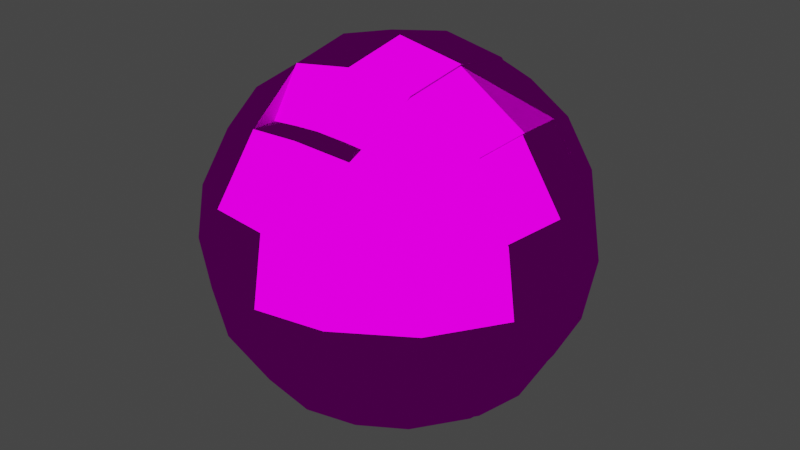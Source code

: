# Source: GolemFriendBall.blend  (saved by Blender 2.92.15; exported with 4.5.12 LTS)
import bpy
from mathutils import Matrix  # noqa: F401  (used for matrix-valued properties, if any)

bpy.ops.wm.read_factory_settings(use_empty=True)
scene = bpy.context.scene
scene.name = 'Scene'

# ---- collections
col_collection = bpy.data.collections.new('Collection'); scene.collection.children.link(col_collection)

# ---- images (referenced by path relative to the original .blend; pixels are not part of the script)
import os
ASSET_DIR = os.environ.get("B2B_ASSET_DIR", "")  # directory of the original .blend (textures are referenced by path, not embedded)
HERE = os.path.dirname(os.path.abspath(__file__))  # packed textures are extracted next to this script under _unpacked/

def load_image(name, relpath, width, height, colorspace="sRGB"):
    """Load a texture the original file referenced (path relative to the .blend, or extracted next to this script)."""
    p = next((c for c in (os.path.join(HERE, relpath), os.path.join(ASSET_DIR, relpath)) if relpath and os.path.exists(c)), "")
    if p:
        img = bpy.data.images.load(p, check_existing=True)
        img.name = name
    else:  # same state as the original file: an image datablock whose file is absent (Cycles renders it pink)
        img = bpy.data.images.new(name, width, height)
        img.source = "FILE"
        img.filepath = "//" + (relpath or name)
    img.colorspace_settings.name = colorspace
    return img
img_robot = load_image('Robot', 'Robot.png', 1024, 1024, 'sRGB')
img_robot_nex_texture = load_image('Robot_nex_texture', 'Robot_nex_texture.png', 1024, 1024, 'sRGB')

# ---- materials (node trees are filled in below, after node groups)
mat_material_001 = bpy.data.materials.new('Material.001')

# ---- material node trees
mat_material_001.use_nodes = True; mat_material_001.node_tree.nodes.clear()
_N = mat_material_001.node_tree.nodes; _L = mat_material_001.node_tree.links
n0 = _N.new('ShaderNodeOutputMaterial'); n0.name = 'Material Output'; n0.location = (300, 300)
n1 = _N.new('ShaderNodeBsdfToon'); n1.name = 'Toon BSDF'; n1.location = (10, 300)
n2 = _N.new('ShaderNodeValue'); n2.name = 'Value'; n2.location = (-908, 125)
n2.outputs[0].default_value = 68.9
n3 = _N.new('ShaderNodeMath'); n3.name = 'Math'; n3.location = (-681, 211)
n3.operation = 'DIVIDE'
n3.inputs[0].default_value = 1.0
n3.inputs[2].default_value = 0.0
n4 = _N.new('ShaderNodeTexCoord'); n4.name = 'Texture Coordinate'; n4.location = (-896, 405)
n5 = _N.new('ShaderNodeVectorMath'); n5.name = 'Vector Math'; n5.location = (-514, 364)
n5.operation = 'SNAP'
n6 = _N.new('ShaderNodeTexImage'); n6.name = 'Image Texture'; n6.location = (-309, 304)
n6.width = 279
n6.image = img_robot
n7 = _N.new('ShaderNodeTexImage'); n7.name = 'Image Texture.001'; n7.location = (238, 136)
n7.image = img_robot_nex_texture
_L.new(n6.outputs[0], n1.inputs[0])
_L.new(n1.outputs[0], n0.inputs[0])
_L.new(n2.outputs[0], n3.inputs[1])
_L.new(n3.outputs[0], n5.inputs[1])
_L.new(n4.outputs[2], n5.inputs[0])
_L.new(n5.outputs[0], n6.inputs[0])
n0.is_active_output = True

# ---- world
world_world = bpy.data.worlds.new('World'); scene.world = world_world
world_world.use_nodes = True; world_world.node_tree.nodes.clear()
_N = world_world.node_tree.nodes; _L = world_world.node_tree.links
n0 = _N.new('ShaderNodeOutputWorld'); n0.name = 'World Output'; n0.location = (300, 300)
n1 = _N.new('ShaderNodeBackground'); n1.name = 'Background'; n1.location = (10, 300)
n1.inputs[0].default_value = (0.05088, 0.05088, 0.05088, 1.0)
_L.new(n1.outputs[0], n0.inputs[0])
n0.is_active_output = True
world_world.color = (0.05088, 0.05088, 0.05088)
world_world.use_sun_shadow = False
world_world.sun_shadow_jitter_overblur = 0.0

# ---- meshes
me_roundcube = bpy.data.meshes.new('Roundcube')
me_roundcube.from_pydata([(0.5774, 0.5774, -0.5774), (0.2887, 0.677, -0.677), (0.677, 0.677, -0.2887), (0.3385, 0.878, -0.3385), (0.7071, 0.7071, 0.0), (0.3536, 0.9354, 0.0), (0.677, 0.677, 0.2887), (0.3385, 0.878, 0.3385), (0.2887, -0.677, -0.677), (0.3385, -0.878, -0.3385), (0.3536, -0.9354, 0.0), (0.3385, -0.878, 0.3385), (0.5774, -0.5774, -0.5774), (0.677, -0.2887, -0.677), (0.7071, 0.0, -0.7071), (0.677, 0.2887, -0.677), (0.677, -0.677, -0.2887), (0.878, -0.3385, -0.3385), (0.9354, 0.0, -0.3536), (0.878, 0.3385, -0.3385), (0.7071, -0.7071, 0.0), (0.9354, -0.3536, 0.0), (0.5309, 0.0, 0.7071), (0.9354, 0.3536, 0.0), (0.677, -0.677, 0.2887), (0.878, -0.3385, 0.3385), (0.5444, 0.1892, 0.579), (0.878, 0.3385, 0.3385), (0.3385, -0.3385, -0.878), (0.7071, 0.0, -0.5498), (0.677, -0.2887, -0.5197), (0.3385, 0.3385, -0.878), (0.5774, 0.5774, 0.5774), (0.2887, 0.677, 0.677), (0.677, 0.2887, 0.677), (0.3385, 0.3385, 0.878), (0.7071, 0.0, 0.7071), (0.3536, 0.0, 0.9354), (0.677, -0.2887, 0.677), (0.3385, -0.3385, 0.878), (0.5774, -0.5774, 0.5774), (0.2887, -0.677, 0.677), (0.2887, 0.677, 0.5402), (0.3385, 0.3385, 0.8862), (0.3536, 0.0, 0.9436), (0.3385, -0.3385, 0.8862), (0.2887, -0.677, 0.5402), (0.2887, -0.3237, 0.5507), (0.2887, 0.01649, 0.5481), (0.2887, 0.3355, 0.5534), (0.2887, 0.0, 0.677), (0.8603, -0.3385, -0.3385), (0.9178, 0.0, -0.3536), (0.8603, 0.3385, -0.3385), (0.9178, -0.3536, 0.0), (0.9824, 0.0, 0.0), (0.9178, 0.3536, 0.0), (0.8603, -0.3385, 0.3385), (0.9178, 0.0, 0.3536), (0.8603, 0.3385, 0.3385), (0.6594, 0.2887, 0.677), (0.6895, 0.0, 0.7071), (0.6594, -0.2887, 0.677), (0.7592, 0.0, -0.3536), (0.7018, 0.3385, -0.3385), (0.7062, 0.0, 0.0), (0.6818, 0.2432, 0.104), (0.6601, 0.0, 0.2494), (0.6087, 0.2091, 0.4528), (0.7018, -0.3385, -0.3385), (0.6818, -0.2432, 0.104), (0.6087, -0.2091, 0.4528), (0.5444, -0.1892, 0.579), (0.6446, -0.3385, -0.3385), (0.7021, 0.0, -0.3536), (0.6446, 0.3385, -0.3385), (0.7021, -0.3536, 0.0), (0.7021, 0.3536, 0.0), (0.6446, -0.3385, 0.3385), (0.6446, 0.3385, 0.3385), (0.4437, 0.2887, 0.677), (0.4738, 0.0, 0.7071), (0.4437, -0.2887, 0.677), (0.7021, 0.0, -0.02229), (0.7021, 0.0, 0.3181), (0.6022, 0.0, 0.4596), (0.6602, 0.2372, 0.239), (0.5008, 0.2887, 0.677), (0.5704, 0.0, 0.601), (0.6602, -0.2372, 0.239), (0.5008, -0.2887, 0.677), (0.6416, 0.0, 0.3536), (0.641, 0.3385, 0.3385), (0.6878, 0.0, 0.1041), (0.6984, 0.3536, 0.0), (0.6984, -0.3536, 0.0), (0.641, -0.3385, 0.3385), (0.2155, 0.0, 0.4596), (0.1837, 0.0, 0.601), (0.3011, 0.0, 0.1041), (0.2733, 0.0, 0.2494), (0.222, 0.2091, 0.4528), (0.1576, 0.1892, 0.579), (0.222, -0.2091, 0.4528), (0.1576, -0.1892, 0.579), (0.2735, 0.2372, 0.239), (0.2951, 0.2432, 0.104), (0.2951, -0.2432, 0.104), (0.2735, -0.2372, 0.239), (0.7278, -0.2887, -0.6364), (0.7579, 0.0, -0.6665), (0.7278, 0.2887, -0.6364), (0.3893, -0.3385, -0.8373), (0.05083, -0.3536, -0.8948), (0.4044, 0.0, -0.8948), (0.05083, 0.0, -0.9594), (0.3893, 0.3385, -0.8373), (0.05083, 0.3536, -0.8948), (0.6388, 0.0, -0.586), (0.623, 0.1639, -0.5981), (0.3893, -0.3385, -0.7297), (0.1882, 0.2078, -0.769), (0.1883, 0.0, -0.7799), (0.623, -0.1639, -0.5981), (0.1882, -0.2078, -0.769), (0.3893, 0.3385, -0.7297), (0.677, 0.2887, -0.5197), (0.3385, -0.3385, -0.7207), (0.3385, 0.3385, -0.7207), (0.3385, -0.03036, -0.7207), (0.7579, 0.0, -0.5113), (0.7278, 0.2887, -0.5288), (0.05083, 0.3536, -0.7872), (0.05083, 0.0, -0.8042), (0.7278, -0.2887, -0.5288), (0.05083, -0.3536, -0.7872), (0.3803, -0.1994, -0.7394), (0.3803, 0.1994, -0.7394), (0.3803, -0.1994, -0.4227), (0.4044, 0.0, -0.723), (0.1883, 0.0, -0.4631), (0.6388, 0.0, -0.2693), (0.3803, 0.1994, -0.4227), (0.623, 0.1639, -0.2813), (0.1882, 0.2078, -0.4523), (0.623, -0.1639, -0.2813), (0.1882, -0.2078, -0.4523), (0.143, 0.001297, 0.5633), (0.1547, -0.1321, 0.5631), (0.1292, 0.1455, 0.5671), (0.1572, 0.003286, 0.3024), (0.1688, -0.1301, 0.3022), (0.1434, 0.1475, 0.3062), (-0.5774, 0.5774, -0.5774), (-0.2887, 0.677, -0.677), (0.0, 0.7071, -0.7071), (-0.677, 0.677, -0.2887), (-0.3385, 0.878, -0.3385), (0.0, 0.9354, -0.3536), (-0.7071, 0.7071, 0.0), (-0.3536, 0.9354, 0.0), (0.0, 1.0, 0.0), (-0.677, 0.677, 0.2887), (-0.3385, 0.878, 0.3385), (0.0, 0.9354, 0.3536), (0.0, -0.7071, -0.7071), (-0.2887, -0.677, -0.677), (0.0, -0.9354, -0.3536), (-0.3385, -0.878, -0.3385), (0.0, -1.0, 0.0), (-0.3536, -0.9354, 0.0), (0.0, -0.9354, 0.3536), (-0.3385, -0.878, 0.3385), (-0.5774, -0.5774, -0.5774), (-0.677, -0.2887, -0.677), (-0.7071, 0.0, -0.7071), (-0.677, 0.2887, -0.677), (-0.677, -0.677, -0.2887), (-0.878, -0.3385, -0.3385), (-0.9354, 0.0, -0.3536), (-0.878, 0.3385, -0.3385), (-0.7071, -0.7071, 0.0), (-0.9354, -0.3536, 0.0), (-0.5309, 0.0, 0.7071), (-0.9354, 0.3536, 0.0), (-0.677, -0.677, 0.2887), (-0.878, -0.3385, 0.3385), (-0.5444, 0.1892, 0.579), (-0.878, 0.3385, 0.3385), (-0.3385, -0.3385, -0.878), (0.0, -0.3536, -0.9354), (-0.7071, 0.0, -0.5498), (-0.677, -0.2887, -0.5197), (-0.3385, 0.3385, -0.878), (0.0, 0.3536, -0.9354), (-0.5774, 0.5774, 0.5774), (-0.2887, 0.677, 0.677), (0.0, 0.7071, 0.7071), (-0.677, 0.2887, 0.677), (-0.3385, 0.3385, 0.878), (-0.7071, 0.0, 0.7071), (-0.3536, 0.0, 0.9354), (-0.677, -0.2887, 0.677), (-0.3385, -0.3385, 0.878), (-0.5774, -0.5774, 0.5774), (-0.2887, -0.677, 0.677), (0.0, -0.7071, 0.7071), (-0.2887, 0.677, 0.5402), (0.0, 0.7071, 0.5505), (-0.3385, 0.3385, 0.8862), (0.0, 0.3536, 0.9436), (-0.3536, 0.0, 0.9436), (0.0, 0.0, 1.008), (-0.3385, -0.3385, 0.8862), (0.0, -0.3536, 0.9436), (-0.2887, -0.677, 0.5402), (0.0, -0.7071, 0.5505), (-0.2887, -0.3237, 0.5507), (0.0, -0.3538, 0.5808), (-0.2887, 0.01649, 0.5481), (-0.2887, 0.3355, 0.5534), (0.0, 0.3054, 0.5835), (-0.2887, 0.0, 0.677), (0.0, 0.0, 0.7071), (-0.8603, -0.3385, -0.3385), (-0.9178, 0.0, -0.3536), (-0.8603, 0.3385, -0.3385), (-0.9178, -0.3536, 0.0), (-0.9824, 0.0, 0.0), (-0.9178, 0.3536, 0.0), (-0.8603, -0.3385, 0.3385), (-0.9178, 0.0, 0.3536), (-0.8603, 0.3385, 0.3385), (-0.6594, 0.2887, 0.677), (-0.6895, 0.0, 0.7071), (-0.6594, -0.2887, 0.677), (-0.7592, 0.0, -0.3536), (-0.7018, 0.3385, -0.3385), (-0.7062, 0.0, 0.0), (-0.6818, 0.2432, 0.104), (-0.6601, 0.0, 0.2494), (-0.6087, 0.2091, 0.4528), (-0.7018, -0.3385, -0.3385), (-0.6818, -0.2432, 0.104), (-0.6087, -0.2091, 0.4528), (-0.5444, -0.1892, 0.579), (-0.6446, -0.3385, -0.3385), (-0.7021, 0.0, -0.3536), (-0.6446, 0.3385, -0.3385), (-0.7021, -0.3536, 0.0), (-0.7021, 0.3536, 0.0), (-0.6446, -0.3385, 0.3385), (-0.6446, 0.3385, 0.3385), (-0.4437, 0.2887, 0.677), (-0.4738, 0.0, 0.7071), (-0.4437, -0.2887, 0.677), (-0.7021, 0.0, -0.02229), (-0.7021, 0.0, 0.3181), (-0.6022, 0.0, 0.4596), (-0.6602, 0.2372, 0.239), (-0.5008, 0.2887, 0.677), (-0.5704, 0.0, 0.601), (-0.6602, -0.2372, 0.239), (-0.5008, -0.2887, 0.677), (-0.6416, 0.0, 0.3536), (-0.641, 0.3385, 0.3385), (-0.6878, 0.0, 0.1041), (-0.6984, 0.3536, 0.0), (-0.6984, -0.3536, 0.0), (-0.641, -0.3385, 0.3385), (-0.2155, 0.0, 0.4596), (-0.1837, 0.0, 0.601), (-0.3011, 0.0, 0.1041), (-0.2733, 0.0, 0.2494), (-0.222, 0.2091, 0.4528), (-0.1576, 0.1892, 0.579), (-0.222, -0.2091, 0.4528), (-0.1576, -0.1892, 0.579), (-0.2735, 0.2372, 0.239), (-0.2951, 0.2432, 0.104), (-0.2951, -0.2432, 0.104), (-0.2735, -0.2372, 0.239), (-0.7278, -0.2887, -0.6364), (-0.7579, 0.0, -0.6665), (-0.7278, 0.2887, -0.6364), (-0.3893, -0.3385, -0.8373), (-0.05083, -0.3536, -0.8948), (-0.4044, 0.0, -0.8948), (-0.05083, 0.0, -0.9594), (-0.3893, 0.3385, -0.8373), (-0.05083, 0.3536, -0.8948), (-0.6388, 0.0, -0.586), (-0.623, 0.1639, -0.5981), (-0.3893, -0.3385, -0.7297), (-0.1882, 0.2078, -0.769), (-0.1883, 0.0, -0.7799), (-0.623, -0.1639, -0.5981), (-0.1882, -0.2078, -0.769), (-0.3893, 0.3385, -0.7297), (-0.677, 0.2887, -0.5197), (-0.3385, -0.3385, -0.7207), (0.0, -0.3536, -0.7781), (-0.3385, 0.3385, -0.7207), (0.0, 0.3536, -0.7781), (-0.3385, -0.03036, -0.7207), (0.0, -0.03417, -0.7781), (-0.7579, 0.0, -0.5113), (-0.7278, 0.2887, -0.5288), (-0.05083, 0.3536, -0.7872), (-0.05083, 0.0, -0.8042), (-0.7278, -0.2887, -0.5288), (-0.05083, -0.3536, -0.7872), (-0.3803, -0.1994, -0.7394), (-0.3803, 0.1994, -0.7394), (-0.3803, -0.1994, -0.4227), (-0.4044, 0.0, -0.723), (-0.1883, 0.0, -0.4631), (-0.6388, 0.0, -0.2693), (-0.3803, 0.1994, -0.4227), (-0.623, 0.1639, -0.2813), (-0.1882, 0.2078, -0.4523), (-0.623, -0.1639, -0.2813), (-0.1882, -0.2078, -0.4523), (0.0, -0.1536, 0.5793), (0.0, 0.1558, 0.581), (-0.143, 0.001297, 0.5633), (-0.1547, -0.1321, 0.5631), (-0.1292, 0.1455, 0.5671), (-0.1572, 0.003286, 0.3024), (0.0, -0.01163, 0.6645), (0.0, -0.1516, 0.3184), (0.0, 0.1578, 0.3201), (-0.1688, -0.1301, 0.3022), (-0.1434, 0.1475, 0.3062)], [], [(0, 1, 3, 2), (1, 155, 158, 3), (2, 3, 5, 4), (3, 158, 161, 5), (4, 5, 7, 6), (5, 161, 164, 7), (6, 7, 33, 32), (7, 164, 197, 33), (165, 8, 9, 167), (8, 12, 16, 9), (167, 9, 10, 169), (9, 16, 20, 10), (169, 10, 11, 171), (10, 20, 24, 11), (171, 11, 41, 206), (11, 24, 40, 41), (12, 13, 17, 16), (13, 14, 18, 17), (14, 15, 19, 18), (15, 0, 2, 19), (16, 17, 21, 20), (71, 85, 97, 103), (86, 67, 100, 105), (19, 2, 4, 23), (20, 21, 25, 24), (72, 71, 103, 104), (89, 70, 107, 108), (23, 4, 6, 27), (24, 25, 38, 40), (63, 64, 94, 65), (69, 63, 65, 95), (27, 6, 32, 34), (12, 8, 28, 13), (8, 165, 190, 28), (13, 28, 127, 30), (14, 13, 30, 29), (15, 14, 29, 126), (194, 31, 128, 303), (15, 31, 1, 0), (31, 194, 155, 1), (32, 33, 35, 34), (34, 35, 37, 36), (36, 37, 39, 38), (38, 39, 41, 40), (42, 208, 210, 43), (43, 210, 212, 44), (44, 212, 214, 45), (45, 214, 216, 46), (46, 216, 218, 47), (47, 218, 323, 148, 147, 48), (48, 147, 149, 324, 221, 49), (208, 42, 49, 221), (45, 46, 47, 44), (42, 43, 44, 49), (48, 49, 44, 47), (223, 50, 33, 197), (206, 41, 50, 223), (37, 50, 41, 39), (33, 50, 37, 35), (51, 54, 55, 52), (52, 55, 56, 53), (54, 57, 58, 55), (55, 58, 59, 56), (57, 62, 61, 58), (58, 61, 60, 59), (57, 54, 95, 96), (52, 53, 64, 63), (54, 51, 69, 95), (61, 62, 90, 22), (62, 57, 96, 90), (56, 59, 92, 94), (53, 56, 94, 64), (60, 61, 22, 87), (51, 52, 63, 69), (59, 60, 87, 92), (21, 17, 73, 76), (17, 18, 74, 73), (25, 21, 76, 78), (38, 25, 78, 82), (18, 19, 75, 74), (27, 34, 80, 79), (19, 23, 77, 75), (34, 36, 81, 80), (23, 27, 79, 77), (36, 38, 82, 81), (74, 83, 76, 73), (74, 75, 77, 83), (79, 84, 83, 77), (78, 76, 83, 84), (81, 82, 78, 84), (81, 84, 79, 80), (68, 85, 91, 92), (88, 26, 87, 22), (85, 71, 96, 91), (26, 68, 92, 87), (72, 88, 22, 90), (71, 72, 90, 96), (67, 86, 92, 91), (66, 93, 65, 94), (93, 70, 95, 65), (70, 89, 96, 95), (89, 67, 91, 96), (86, 66, 94, 92), (97, 101, 102, 98), (103, 97, 98, 104), (99, 106, 105, 100), (107, 99, 100, 108), (67, 89, 108, 100), (93, 66, 106, 99), (68, 26, 102, 101), (66, 86, 105, 106), (85, 68, 101, 97), (70, 93, 99, 107), (88, 72, 104, 98), (26, 88, 98, 102), (109, 110, 114, 112), (112, 114, 115, 113), (110, 111, 116, 114), (114, 116, 117, 115), (123, 136, 138, 145), (122, 121, 144, 140), (124, 122, 140, 146), (121, 137, 142, 144), (113, 115, 133, 135), (115, 117, 132, 133), (116, 111, 131, 125), (111, 110, 130, 131), (117, 116, 125, 132), (110, 109, 134, 130), (109, 112, 120, 134), (112, 113, 135, 120), (28, 190, 301, 127), (31, 15, 126, 128), (128, 126, 29, 129), (127, 129, 29, 30), (301, 305, 129, 127), (303, 128, 129, 305), (118, 119, 131, 130), (121, 122, 133, 132), (123, 118, 130, 134), (122, 124, 135, 133), (124, 136, 120, 135), (137, 121, 132, 125), (136, 123, 134, 120), (119, 137, 125, 131), (145, 138, 139, 141), (138, 146, 140, 139), (141, 139, 142, 143), (139, 140, 144, 142), (136, 124, 146, 138), (118, 123, 145, 141), (119, 118, 141, 143), (137, 119, 143, 142), (150, 151, 330, 329), (147, 148, 151, 150), (324, 149, 152, 331), (331, 152, 150, 329), (149, 147, 150, 152), (148, 323, 330, 151), (153, 156, 157, 154), (154, 157, 158, 155), (156, 159, 160, 157), (157, 160, 161, 158), (159, 162, 163, 160), (160, 163, 164, 161), (162, 195, 196, 163), (163, 196, 197, 164), (165, 167, 168, 166), (166, 168, 177, 173), (167, 169, 170, 168), (168, 170, 181, 177), (169, 171, 172, 170), (170, 172, 185, 181), (171, 206, 205, 172), (172, 205, 204, 185), (173, 177, 178, 174), (174, 178, 179, 175), (175, 179, 180, 176), (176, 180, 156, 153), (177, 181, 182, 178), (244, 276, 270, 258), (259, 278, 273, 240), (180, 184, 159, 156), (181, 185, 186, 182), (245, 277, 276, 244), (262, 281, 280, 243), (184, 188, 162, 159), (185, 204, 202, 186), (236, 238, 267, 237), (242, 268, 238, 236), (188, 198, 195, 162), (173, 174, 189, 166), (166, 189, 190, 165), (174, 192, 300, 189), (175, 191, 192, 174), (176, 299, 191, 175), (194, 303, 302, 193), (176, 153, 154, 193), (193, 154, 155, 194), (195, 198, 199, 196), (198, 200, 201, 199), (200, 202, 203, 201), (202, 204, 205, 203), (207, 209, 210, 208), (209, 211, 212, 210), (211, 213, 214, 212), (213, 215, 216, 214), (215, 217, 218, 216), (217, 219, 325, 326, 323, 218), (219, 220, 221, 324, 327, 325), (208, 221, 220, 207), (213, 211, 217, 215), (207, 220, 211, 209), (219, 217, 211, 220), (223, 197, 196, 222), (206, 223, 222, 205), (201, 203, 205, 222), (196, 199, 201, 222), (224, 225, 228, 227), (225, 226, 229, 228), (227, 228, 231, 230), (228, 229, 232, 231), (230, 231, 234, 235), (231, 232, 233, 234), (230, 269, 268, 227), (225, 236, 237, 226), (227, 268, 242, 224), (234, 183, 263, 235), (235, 263, 269, 230), (229, 267, 265, 232), (226, 237, 267, 229), (233, 260, 183, 234), (224, 242, 236, 225), (232, 265, 260, 233), (182, 249, 246, 178), (178, 246, 247, 179), (186, 251, 249, 182), (202, 255, 251, 186), (179, 247, 248, 180), (188, 252, 253, 198), (180, 248, 250, 184), (198, 253, 254, 200), (184, 250, 252, 188), (200, 254, 255, 202), (247, 246, 249, 256), (247, 256, 250, 248), (252, 250, 256, 257), (251, 257, 256, 249), (254, 257, 251, 255), (254, 253, 252, 257), (241, 265, 264, 258), (261, 183, 260, 187), (258, 264, 269, 244), (187, 260, 265, 241), (245, 263, 183, 261), (244, 269, 263, 245), (240, 264, 265, 259), (239, 267, 238, 266), (266, 238, 268, 243), (243, 268, 269, 262), (262, 269, 264, 240), (259, 265, 267, 239), (270, 271, 275, 274), (276, 277, 271, 270), (272, 273, 278, 279), (280, 281, 273, 272), (240, 273, 281, 262), (266, 272, 279, 239), (241, 274, 275, 187), (239, 279, 278, 259), (258, 270, 274, 241), (243, 280, 272, 266), (261, 271, 277, 245), (187, 275, 271, 261), (282, 285, 287, 283), (285, 286, 288, 287), (283, 287, 289, 284), (287, 288, 290, 289), (296, 321, 314, 312), (295, 316, 320, 294), (297, 322, 316, 295), (294, 320, 318, 313), (286, 311, 309, 288), (288, 309, 308, 290), (289, 298, 307, 284), (284, 307, 306, 283), (290, 308, 298, 289), (283, 306, 310, 282), (282, 310, 293, 285), (285, 293, 311, 286), (189, 300, 301, 190), (193, 302, 299, 176), (302, 304, 191, 299), (300, 192, 191, 304), (301, 300, 304, 305), (303, 305, 304, 302), (291, 306, 307, 292), (294, 308, 309, 295), (296, 310, 306, 291), (295, 309, 311, 297), (297, 311, 293, 312), (313, 298, 308, 294), (312, 293, 310, 296), (292, 307, 298, 313), (321, 317, 315, 314), (314, 315, 316, 322), (317, 319, 318, 315), (315, 318, 320, 316), (312, 314, 322, 297), (291, 317, 321, 296), (292, 319, 317, 291), (313, 318, 319, 292), (328, 329, 330, 332), (325, 328, 332, 326), (324, 331, 333, 327), (331, 329, 328, 333), (327, 333, 328, 325), (326, 332, 330, 323)])
_uv = me_roundcube.uv_layers.new(name='UVMap')
_uv.uv.foreach_set('vector', [0.1903, 0.3522, 0.1561, 0.3675, 0.1571, 0.3254, 0.1983, 0.3158, 0.1561, 0.3675, 0.1214, 0.3746, 0.116, 0.3312, 0.1571, 0.3254, 0.1983, 0.3158, 0.1571, 0.3254, 0.1545, 0.2841, 0.1983, 0.2804, 0.1571, 0.3254, 0.116, 0.3312, 0.1114, 0.2882, 0.1545, 0.2841, 0.1983, 0.2804, 0.1545, 0.2841, 0.1489, 0.2435, 0.1913, 0.2459, 0.1545, 0.2841, 0.1114, 0.2882, 0.1075, 0.2457, 0.1489, 0.2435, 0.1913, 0.2459, 0.1489, 0.2435, 0.1397, 0.2037, 0.1763, 0.2125, 0.1489, 0.2435, 0.1075, 0.2457, 0.1043, 0.2035, 0.1397, 0.2037, 0.2924, 0.2035, 0.3271, 0.2106, 0.3281, 0.2527, 0.287, 0.2469, 0.3271, 0.2106, 0.3613, 0.2259, 0.3694, 0.2623, 0.3281, 0.2527, 0.287, 0.2469, 0.3281, 0.2527, 0.3255, 0.294, 0.2825, 0.2899, 0.3281, 0.2527, 0.3694, 0.2623, 0.3694, 0.2977, 0.3255, 0.294, 0.2825, 0.2899, 0.3255, 0.294, 0.3199, 0.3346, 0.2785, 0.3324, 0.3255, 0.294, 0.3694, 0.2977, 0.3624, 0.3322, 0.3199, 0.3346, 0.2785, 0.3324, 0.3199, 0.3346, 0.3107, 0.3744, 0.2753, 0.3746, 0.3199, 0.3346, 0.3624, 0.3322, 0.3473, 0.3656, 0.3107, 0.3744, 0.2147, 0.5308, 0.2021, 0.4957, 0.2424, 0.5018, 0.2493, 0.5429, 0.2021, 0.4957, 0.1983, 0.4606, 0.2404, 0.4606, 0.2424, 0.5018, 0.1983, 0.4606, 0.2021, 0.4255, 0.2424, 0.4195, 0.2404, 0.4606, 0.2021, 0.4255, 0.2147, 0.3903, 0.2493, 0.3782, 0.2424, 0.4195, 0.2493, 0.5429, 0.2424, 0.5018, 0.2833, 0.5037, 0.2843, 0.5466, 0.6925, 0.4255, 0.6933, 0.4, 0.7402, 0.4, 0.7394, 0.4255, 0.7308, 0.5466, 0.7307, 0.5754, 0.6838, 0.5754, 0.684, 0.5466, 0.2424, 0.4195, 0.2493, 0.3782, 0.2843, 0.3746, 0.2833, 0.4176, 0.2843, 0.5466, 0.2833, 0.5037, 0.3247, 0.5018, 0.3195, 0.5429, 0.4368, 0.6086, 0.4522, 0.6007, 0.4522, 0.6477, 0.4368, 0.6556, 0.5385, 0.9137, 0.5221, 0.9164, 0.5221, 0.8693, 0.5385, 0.8667, 0.2833, 0.4176, 0.2843, 0.3746, 0.3195, 0.3782, 0.3247, 0.4195, 0.3195, 0.5429, 0.3247, 0.5018, 0.3667, 0.4957, 0.355, 0.5308, 0.4975, 0.5466, 0.5386, 0.5505, 0.5386, 0.5917, 0.4956, 0.5897, 0.4563, 0.5468, 0.4975, 0.5466, 0.4956, 0.5897, 0.4526, 0.5879, 0.3247, 0.4195, 0.3195, 0.3782, 0.355, 0.3903, 0.3667, 0.4255, 0.557, 0.3545, 0.5449, 0.3205, 0.586, 0.3286, 0.5921, 0.3676, 0.5449, 0.3205, 0.5412, 0.2858, 0.5842, 0.2882, 0.586, 0.3286, 0.5702, 0.7112, 0.5456, 0.6702, 0.5647, 0.6702, 0.5893, 0.7112, 0.7402, 0.3902, 0.7434, 0.3552, 0.7624, 0.3552, 0.7592, 0.3903, 0.7434, 0.4254, 0.7402, 0.3902, 0.7592, 0.3903, 0.7624, 0.4255, 0.2843, 0.6286, 0.2913, 0.5876, 0.3104, 0.5875, 0.3034, 0.6286, 0.6402, 0.5466, 0.6341, 0.5856, 0.593, 0.5937, 0.6051, 0.5597, 0.6341, 0.5856, 0.6323, 0.626, 0.5893, 0.6283, 0.593, 0.5937, 0.6068, 0.2156, 0.6426, 0.2035, 0.6382, 0.2447, 0.5955, 0.2507, 0.5955, 0.2507, 0.6382, 0.2447, 0.6369, 0.2858, 0.5921, 0.2858, 0.5921, 0.2858, 0.6369, 0.2858, 0.6382, 0.327, 0.5955, 0.3209, 0.5955, 0.3209, 0.6382, 0.327, 0.6426, 0.3682, 0.6068, 0.3561, 0.5866, 0.8048, 0.5852, 0.84, 0.5386, 0.8384, 0.5456, 0.7972, 0.5357, 0.7618, 0.4941, 0.7623, 0.495, 0.7193, 0.5384, 0.7207, 0.5384, 0.7207, 0.495, 0.7193, 0.4969, 0.6764, 0.5384, 0.6795, 0.8945, 0.8259, 0.8875, 0.7847, 0.9341, 0.7831, 0.9355, 0.8183, 0.5227, 0.5429, 0.4877, 0.5466, 0.4873, 0.5036, 0.5226, 0.5, 0.5226, 0.5, 0.4873, 0.5036, 0.4874, 0.4793, 0.5063, 0.4767, 0.5049, 0.4604, 0.5227, 0.4586, 0.5227, 0.4586, 0.5049, 0.4604, 0.5031, 0.4429, 0.4873, 0.4416, 0.4873, 0.4234, 0.5226, 0.4198, 0.4877, 0.3746, 0.5227, 0.3782, 0.5226, 0.4198, 0.4873, 0.4234, 0.6156, 0.4157, 0.6575, 0.3746, 0.6562, 0.4176, 0.6087, 0.4569, 0.6575, 0.5393, 0.6156, 0.4981, 0.6087, 0.4569, 0.6559, 0.4977, 0.6565, 0.4589, 0.6559, 0.4977, 0.6087, 0.4569, 0.6562, 0.4176, 0.402, 0.6318, 0.3667, 0.6318, 0.3667, 0.5495, 0.402, 0.5458, 0.402, 0.7178, 0.3667, 0.7142, 0.3667, 0.6318, 0.402, 0.6318, 0.1643, 0.629, 0.1964, 0.6289, 0.1964, 0.7112, 0.1714, 0.6701, 0.1964, 0.5466, 0.1964, 0.6289, 0.1643, 0.629, 0.1714, 0.5878, 0.5236, 0.4973, 0.5227, 0.4556, 0.5656, 0.4557, 0.5646, 0.4993, 0.5646, 0.4993, 0.5656, 0.4557, 0.6087, 0.4576, 0.6059, 0.4993, 0.5227, 0.4556, 0.5258, 0.4156, 0.5668, 0.4139, 0.5656, 0.4557, 0.5656, 0.4557, 0.5668, 0.4139, 0.6081, 0.4176, 0.6087, 0.4576, 0.5258, 0.4156, 0.5333, 0.3778, 0.5684, 0.3746, 0.5668, 0.4139, 0.5668, 0.4139, 0.5684, 0.3746, 0.6035, 0.3795, 0.6081, 0.4176, 0.6575, 0.4553, 0.6586, 0.4135, 0.6848, 0.4187, 0.6836, 0.4605, 0.195, 0.8427, 0.1879, 0.8839, 0.1687, 0.8839, 0.1758, 0.8427, 0.6586, 0.4135, 0.6736, 0.3746, 0.6925, 0.3783, 0.6848, 0.4187, 0.7401, 0.4606, 0.7435, 0.4255, 0.7627, 0.4255, 0.7594, 0.4606, 0.6736, 0.5006, 0.6575, 0.4553, 0.6836, 0.4605, 0.6925, 0.5044, 0.6675, 0.802, 0.6664, 0.7603, 0.6925, 0.7551, 0.6937, 0.7968, 0.6825, 0.841, 0.6675, 0.802, 0.6937, 0.7968, 0.7014, 0.8372, 0.7435, 0.4957, 0.7401, 0.4606, 0.7594, 0.4606, 0.7627, 0.4957, 0.1879, 0.8015, 0.195, 0.8427, 0.1758, 0.8427, 0.1687, 0.8015, 0.6664, 0.7603, 0.6825, 0.7149, 0.7014, 0.7112, 0.6925, 0.7551, 0.02847, 0.7168, 0.04342, 0.6778, 0.07124, 0.6833, 0.05629, 0.7223, 0.6149, 0.7972, 0.622, 0.8384, 0.5937, 0.8384, 0.5866, 0.7972, 0.02732, 0.7586, 0.02847, 0.7168, 0.05629, 0.7223, 0.05514, 0.7641, 0.04342, 0.8039, 0.02732, 0.7586, 0.05514, 0.7641, 0.07124, 0.8094, 0.622, 0.8384, 0.6149, 0.8795, 0.5866, 0.8795, 0.5937, 0.8384, 0.6225, 0.762, 0.6386, 0.7167, 0.6664, 0.7112, 0.6503, 0.7565, 0.6386, 0.8427, 0.6236, 0.8038, 0.6514, 0.7983, 0.6664, 0.8372, 0.3384, 0.7815, 0.335, 0.7464, 0.3633, 0.7464, 0.3666, 0.7815, 0.6236, 0.8038, 0.6225, 0.762, 0.6503, 0.7565, 0.6514, 0.7983, 0.335, 0.7464, 0.3384, 0.7113, 0.3666, 0.7113, 0.3633, 0.7464, 0.2394, 0.5466, 0.2412, 0.5868, 0.1983, 0.5914, 0.1984, 0.5505, 0.2394, 0.5466, 0.2807, 0.5469, 0.2843, 0.5876, 0.2412, 0.5868, 0.2843, 0.6291, 0.243, 0.6282, 0.2412, 0.5868, 0.2843, 0.5876, 0.202, 0.6327, 0.1983, 0.5914, 0.2412, 0.5868, 0.243, 0.6282, 0.2452, 0.6764, 0.21, 0.6744, 0.202, 0.6327, 0.243, 0.6282, 0.2452, 0.6764, 0.243, 0.6282, 0.2843, 0.6291, 0.2801, 0.6713, 0.5186, 0.6463, 0.4931, 0.646, 0.4937, 0.633, 0.5349, 0.633, 0.4924, 0.6633, 0.5155, 0.6618, 0.527, 0.6744, 0.4918, 0.6764, 0.4931, 0.646, 0.4677, 0.644, 0.4526, 0.6293, 0.4937, 0.633, 0.5155, 0.6618, 0.5186, 0.6463, 0.5349, 0.633, 0.527, 0.6744, 0.4695, 0.6597, 0.4924, 0.6633, 0.4918, 0.6764, 0.4569, 0.6713, 0.4677, 0.644, 0.4695, 0.6597, 0.4569, 0.6713, 0.4526, 0.6293, 0.4943, 0.6202, 0.5231, 0.6202, 0.5349, 0.633, 0.4937, 0.633, 0.5246, 0.6038, 0.495, 0.6025, 0.4956, 0.5897, 0.5386, 0.5917, 0.495, 0.6025, 0.4655, 0.6012, 0.4526, 0.5879, 0.4956, 0.5897, 0.4655, 0.6012, 0.4655, 0.6177, 0.4526, 0.6293, 0.4526, 0.5879, 0.4655, 0.6177, 0.4943, 0.6202, 0.4937, 0.633, 0.4526, 0.6293, 0.5231, 0.6202, 0.5246, 0.6038, 0.5386, 0.5917, 0.5349, 0.633, 0.4435, 0.8995, 0.4444, 0.9249, 0.4288, 0.9225, 0.4262, 0.8995, 0.4444, 0.874, 0.4435, 0.8995, 0.4262, 0.8995, 0.4288, 0.8765, 0.2848, 0.9006, 0.2847, 0.9301, 0.2682, 0.9294, 0.267, 0.9006, 0.2848, 0.871, 0.2848, 0.9006, 0.267, 0.9006, 0.2683, 0.8717, 0.7307, 0.5754, 0.7308, 0.6043, 0.684, 0.6043, 0.6838, 0.5754, 0.246, 0.8706, 0.2453, 0.9002, 0.1983, 0.9002, 0.1991, 0.8706, 0.4522, 0.6007, 0.4368, 0.5928, 0.4368, 0.5458, 0.4522, 0.5537, 0.5221, 0.8171, 0.5385, 0.8197, 0.5385, 0.8667, 0.5221, 0.8641, 0.6933, 0.4, 0.6925, 0.3746, 0.7394, 0.3746, 0.7402, 0.4, 0.2453, 0.841, 0.246, 0.8706, 0.1991, 0.8706, 0.1983, 0.841, 0.05033, 0.9158, 0.02732, 0.9128, 0.02732, 0.866, 0.05033, 0.8689, 0.07334, 0.9128, 0.05033, 0.9158, 0.05033, 0.8689, 0.07334, 0.866, 0.5425, 0.7893, 0.5386, 0.7542, 0.5796, 0.7542, 0.5819, 0.7954, 0.5819, 0.7954, 0.5796, 0.7542, 0.6219, 0.7542, 0.6225, 0.7972, 0.5386, 0.7542, 0.5425, 0.7191, 0.5819, 0.713, 0.5796, 0.7542, 0.5796, 0.7542, 0.5819, 0.713, 0.6225, 0.7112, 0.6219, 0.7542, 0.372, 0.8605, 0.3667, 0.8268, 0.4025, 0.8411, 0.4077, 0.8748, 0.6225, 0.868, 0.6238, 0.8427, 0.6623, 0.8427, 0.661, 0.868, 0.6238, 0.8933, 0.6225, 0.868, 0.661, 0.868, 0.6623, 0.8933, 0.2953, 0.8708, 0.2901, 0.8478, 0.3258, 0.8336, 0.3311, 0.8566, 0.7353, 0.8898, 0.7275, 0.8468, 0.7463, 0.8468, 0.7484, 0.8898, 0.7275, 0.8468, 0.7353, 0.8038, 0.7484, 0.8038, 0.7463, 0.8468, 0.7275, 0.763, 0.7357, 0.7159, 0.7479, 0.7112, 0.7397, 0.7582, 0.3122, 0.941, 0.3089, 0.9059, 0.3277, 0.9059, 0.3252, 0.941, 0.7357, 0.8038, 0.7275, 0.763, 0.7397, 0.7582, 0.7479, 0.7991, 0.3089, 0.9059, 0.312, 0.8708, 0.325, 0.8708, 0.3277, 0.9059, 0.7012, 0.3432, 0.6863, 0.2979, 0.699, 0.3008, 0.714, 0.3461, 0.6863, 0.2979, 0.6885, 0.2562, 0.7012, 0.2591, 0.699, 0.3008, 0.5456, 0.6702, 0.5386, 0.6291, 0.5577, 0.6292, 0.5647, 0.6702, 0.2913, 0.5876, 0.3159, 0.5466, 0.335, 0.5466, 0.3104, 0.5875, 0.3668, 0.4193, 0.3711, 0.3801, 0.406, 0.3746, 0.4116, 0.4173, 0.449, 0.4157, 0.4116, 0.4173, 0.406, 0.3746, 0.4412, 0.377, 0.4526, 0.456, 0.4138, 0.4577, 0.4116, 0.4173, 0.449, 0.4157, 0.3667, 0.4598, 0.3668, 0.4193, 0.4116, 0.4173, 0.4138, 0.4577, 0.3804, 0.7608, 0.3822, 0.7808, 0.3702, 0.796, 0.3667, 0.7608, 0.4331, 0.7861, 0.433, 0.7608, 0.4494, 0.7608, 0.4496, 0.8038, 0.3822, 0.7409, 0.3804, 0.7608, 0.3667, 0.7608, 0.3702, 0.7257, 0.433, 0.7608, 0.4331, 0.7356, 0.4496, 0.7178, 0.4494, 0.7608, 0.4331, 0.7356, 0.4101, 0.7366, 0.4092, 0.7197, 0.4496, 0.7178, 0.4101, 0.7851, 0.4331, 0.7861, 0.4496, 0.8038, 0.4092, 0.802, 0.4101, 0.7366, 0.3822, 0.7409, 0.3702, 0.7257, 0.4092, 0.7197, 0.3822, 0.7808, 0.4101, 0.7851, 0.4092, 0.802, 0.3702, 0.796, 0.7315, 0.2053, 0.7358, 0.2332, 0.7115, 0.2303, 0.7115, 0.2035, 0.7358, 0.2332, 0.7368, 0.2562, 0.7115, 0.2561, 0.7115, 0.2303, 0.7115, 0.2035, 0.7115, 0.2303, 0.6873, 0.2332, 0.6916, 0.2053, 0.7115, 0.2303, 0.7115, 0.2561, 0.6863, 0.2562, 0.6873, 0.2332, 0.3667, 0.8268, 0.372, 0.8038, 0.4077, 0.8181, 0.4025, 0.8411, 0.5151, 0.3696, 0.4952, 0.3713, 0.4952, 0.3331, 0.5151, 0.3314, 0.535, 0.3713, 0.5151, 0.3696, 0.5151, 0.3314, 0.535, 0.333, 0.2901, 0.8478, 0.2953, 0.8141, 0.3311, 0.7999, 0.3258, 0.8336, 0.5401, 0.5399, 0.5239, 0.5401, 0.5227, 0.5194, 0.5397, 0.5206, 0.2779, 0.6939, 0.278, 0.7101, 0.2462, 0.7101, 0.2461, 0.6939, 0.3694, 0.3522, 0.3711, 0.3364, 0.4028, 0.3348, 0.4011, 0.3522, 0.5603, 0.5221, 0.5578, 0.5395, 0.5401, 0.5399, 0.5397, 0.5206, 0.2783, 0.6764, 0.2779, 0.6939, 0.2461, 0.6939, 0.2465, 0.6764, 0.5623, 0.5387, 0.5603, 0.5198, 0.592, 0.5197, 0.594, 0.5404, 0.05063, 0.3663, 0.0346, 0.3323, 0.07518, 0.3337, 0.08627, 0.3746, 0.08627, 0.3746, 0.07518, 0.3337, 0.116, 0.3312, 0.1214, 0.3746, 0.0346, 0.3323, 0.02732, 0.2977, 0.06899, 0.2927, 0.07518, 0.3337, 0.07518, 0.3337, 0.06899, 0.2927, 0.1114, 0.2882, 0.116, 0.3312, 0.02732, 0.2977, 0.02761, 0.2625, 0.06698, 0.2518, 0.06899, 0.2927, 0.06899, 0.2927, 0.06698, 0.2518, 0.1075, 0.2457, 0.1114, 0.2882, 0.02761, 0.2625, 0.03664, 0.2266, 0.06987, 0.2107, 0.06698, 0.2518, 0.06698, 0.2518, 0.06987, 0.2107, 0.1043, 0.2035, 0.1075, 0.2457, 0.2924, 0.2035, 0.287, 0.2469, 0.2462, 0.2444, 0.2573, 0.2035, 0.2573, 0.2035, 0.2462, 0.2444, 0.2056, 0.2458, 0.2216, 0.2118, 0.287, 0.2469, 0.2825, 0.2899, 0.24, 0.2854, 0.2462, 0.2444, 0.2462, 0.2444, 0.24, 0.2854, 0.1983, 0.2804, 0.2056, 0.2458, 0.2825, 0.2899, 0.2785, 0.3324, 0.238, 0.3263, 0.24, 0.2854, 0.24, 0.2854, 0.238, 0.3263, 0.1986, 0.3156, 0.1983, 0.2804, 0.2785, 0.3324, 0.2753, 0.3746, 0.2409, 0.3673, 0.238, 0.3263, 0.238, 0.3263, 0.2409, 0.3673, 0.2077, 0.3515, 0.1986, 0.3156, 0.04487, 0.3899, 0.07829, 0.3781, 0.06936, 0.4197, 0.0314, 0.4252, 0.0314, 0.4252, 0.06936, 0.4197, 0.06671, 0.461, 0.02732, 0.4604, 0.02732, 0.4604, 0.06671, 0.461, 0.06936, 0.502, 0.0314, 0.4954, 0.0314, 0.4954, 0.06936, 0.502, 0.07829, 0.5428, 0.04487, 0.5303, 0.07829, 0.3781, 0.1127, 0.3746, 0.1094, 0.4181, 0.06936, 0.4197, 0.6925, 0.4255, 0.7394, 0.4255, 0.7401, 0.4509, 0.6932, 0.4509, 0.7307, 0.662, 0.6838, 0.662, 0.6839, 0.6331, 0.7308, 0.6331, 0.06936, 0.502, 0.1094, 0.5041, 0.1127, 0.5466, 0.07829, 0.5428, 0.1127, 0.3746, 0.148, 0.3783, 0.1511, 0.4199, 0.1094, 0.4181, 0.5375, 0.7701, 0.5375, 0.8171, 0.5221, 0.8093, 0.5221, 0.7623, 0.3996, 0.8774, 0.3996, 0.9244, 0.3831, 0.9218, 0.3831, 0.8748, 0.1094, 0.5041, 0.1511, 0.5022, 0.148, 0.5429, 0.1127, 0.5466, 0.148, 0.3783, 0.1843, 0.3902, 0.1949, 0.4256, 0.1511, 0.4199, 0.06837, 0.5466, 0.07026, 0.59, 0.02732, 0.5919, 0.02748, 0.551, 0.1097, 0.5474, 0.1132, 0.5883, 0.07026, 0.59, 0.06837, 0.5466, 0.1511, 0.5022, 0.1949, 0.4958, 0.1843, 0.5306, 0.148, 0.5429, 0.557, 0.2145, 0.5921, 0.2035, 0.586, 0.2466, 0.5449, 0.2506, 0.5449, 0.2506, 0.586, 0.2466, 0.5842, 0.2882, 0.5412, 0.2858, 0.5702, 0.5466, 0.5893, 0.5466, 0.5647, 0.588, 0.5456, 0.5879, 0.7344, 0.2913, 0.7535, 0.2913, 0.757, 0.3265, 0.7379, 0.3265, 0.7379, 0.2562, 0.757, 0.2562, 0.7535, 0.2913, 0.7344, 0.2913, 0.2843, 0.6286, 0.3034, 0.6286, 0.3104, 0.6698, 0.2913, 0.6698, 0.6402, 0.7107, 0.6051, 0.6996, 0.593, 0.6636, 0.6341, 0.6676, 0.6341, 0.6676, 0.593, 0.6636, 0.5893, 0.6283, 0.6323, 0.626, 0.1301, 0.6991, 0.1171, 0.664, 0.1565, 0.6701, 0.1643, 0.7112, 0.1171, 0.664, 0.1132, 0.6289, 0.1542, 0.6289, 0.1565, 0.6701, 0.1132, 0.6289, 0.1171, 0.5938, 0.1565, 0.5877, 0.1542, 0.6289, 0.1171, 0.5938, 0.1301, 0.5587, 0.1643, 0.5466, 0.1565, 0.5877, 0.5866, 0.875, 0.5456, 0.8795, 0.5386, 0.8384, 0.5852, 0.84, 0.4536, 0.7591, 0.4526, 0.7179, 0.495, 0.7193, 0.4941, 0.7623, 0.4526, 0.7179, 0.4563, 0.6769, 0.4969, 0.6764, 0.495, 0.7193, 0.8945, 0.8258, 0.9358, 0.8179, 0.9341, 0.7831, 0.8875, 0.7847, 0.4528, 0.5429, 0.4527, 0.5, 0.4873, 0.5036, 0.4877, 0.5466, 0.4527, 0.5, 0.4527, 0.4586, 0.4702, 0.4604, 0.4688, 0.4767, 0.4874, 0.4793, 0.4873, 0.5036, 0.4527, 0.4586, 0.4526, 0.4198, 0.4873, 0.4234, 0.4873, 0.4416, 0.4718, 0.4429, 0.4702, 0.4604, 0.4877, 0.3746, 0.4873, 0.4234, 0.4526, 0.4198, 0.4528, 0.3782, 0.2051, 0.7996, 0.1983, 0.7584, 0.2448, 0.798, 0.2461, 0.841, 0.2461, 0.6764, 0.2445, 0.7179, 0.1983, 0.7584, 0.2051, 0.7173, 0.2452, 0.7567, 0.2448, 0.798, 0.1983, 0.7584, 0.2445, 0.7179, 0.402, 0.6318, 0.402, 0.5458, 0.4368, 0.5495, 0.4368, 0.6318, 0.402, 0.7178, 0.402, 0.6318, 0.4368, 0.6318, 0.4368, 0.7142, 0.335, 0.6289, 0.3421, 0.5878, 0.3667, 0.5466, 0.3667, 0.6289, 0.3667, 0.7113, 0.3421, 0.6701, 0.335, 0.6289, 0.3667, 0.6289, 0.5378, 0.3314, 0.4966, 0.3314, 0.4982, 0.2881, 0.5412, 0.2901, 0.4966, 0.3314, 0.4555, 0.3282, 0.4553, 0.2868, 0.4982, 0.2881, 0.5412, 0.2901, 0.4982, 0.2881, 0.4999, 0.2455, 0.541, 0.2491, 0.4982, 0.2881, 0.4553, 0.2868, 0.4587, 0.246, 0.4999, 0.2455, 0.541, 0.2491, 0.4999, 0.2455, 0.5016, 0.2035, 0.5365, 0.2086, 0.4999, 0.2455, 0.4587, 0.246, 0.4664, 0.2059, 0.5016, 0.2035, 0.4874, 0.8112, 0.5135, 0.8061, 0.5146, 0.8479, 0.4885, 0.853, 0.7275, 0.7524, 0.7082, 0.7524, 0.7014, 0.7112, 0.7206, 0.7112, 0.4885, 0.853, 0.5146, 0.8479, 0.5221, 0.8883, 0.5032, 0.892, 0.7308, 0.5692, 0.75, 0.5692, 0.754, 0.6043, 0.7348, 0.6043, 0.5032, 0.766, 0.5221, 0.7623, 0.5135, 0.8061, 0.4874, 0.8112, 0.4538, 0.8013, 0.4799, 0.8065, 0.4788, 0.8482, 0.4526, 0.8431, 0.4684, 0.7623, 0.4874, 0.766, 0.4799, 0.8065, 0.4538, 0.8013, 0.7348, 0.5341, 0.754, 0.5341, 0.75, 0.5692, 0.7308, 0.5692, 0.7206, 0.7935, 0.7014, 0.7935, 0.7082, 0.7524, 0.7275, 0.7524, 0.4526, 0.8431, 0.4788, 0.8482, 0.4874, 0.892, 0.4684, 0.8883, 0.6438, 0.296, 0.6716, 0.2905, 0.6863, 0.3295, 0.6584, 0.335, 0.3594, 0.8822, 0.3311, 0.8822, 0.3379, 0.8411, 0.3662, 0.8411, 0.6426, 0.2542, 0.6705, 0.2487, 0.6716, 0.2905, 0.6438, 0.296, 0.6584, 0.209, 0.6863, 0.2035, 0.6705, 0.2487, 0.6426, 0.2542, 0.3662, 0.8411, 0.3379, 0.8411, 0.3311, 0.7999, 0.3594, 0.7999, 0.6402, 0.6274, 0.668, 0.6328, 0.6838, 0.6781, 0.656, 0.6726, 0.656, 0.5466, 0.6838, 0.5521, 0.6692, 0.5911, 0.6413, 0.5856, 0.4117, 0.8038, 0.44, 0.8038, 0.436, 0.8389, 0.4077, 0.8389, 0.6413, 0.5856, 0.6692, 0.5911, 0.668, 0.6328, 0.6402, 0.6274, 0.4077, 0.8389, 0.436, 0.8389, 0.44, 0.874, 0.4117, 0.874, 0.4106, 0.2035, 0.452, 0.2044, 0.4553, 0.2443, 0.4122, 0.2435, 0.4106, 0.2035, 0.4122, 0.2435, 0.3694, 0.248, 0.3697, 0.2079, 0.373, 0.2896, 0.3694, 0.248, 0.4122, 0.2435, 0.4139, 0.2845, 0.4553, 0.2861, 0.4139, 0.2845, 0.4122, 0.2435, 0.4553, 0.2443, 0.4165, 0.3348, 0.4139, 0.2845, 0.4553, 0.2861, 0.4515, 0.3301, 0.4165, 0.3348, 0.3813, 0.3331, 0.373, 0.2896, 0.4139, 0.2845, 0.04736, 0.6471, 0.03098, 0.6335, 0.07218, 0.6336, 0.07281, 0.6469, 0.0736, 0.6645, 0.07424, 0.6778, 0.03911, 0.6761, 0.05059, 0.6632, 0.07281, 0.6469, 0.07218, 0.6336, 0.1132, 0.63, 0.09817, 0.6449, 0.05059, 0.6632, 0.03911, 0.6761, 0.03098, 0.6335, 0.04736, 0.6471, 0.09655, 0.6612, 0.1093, 0.6731, 0.07424, 0.6778, 0.0736, 0.6645, 0.09817, 0.6449, 0.1132, 0.63, 0.1093, 0.6731, 0.09655, 0.6612, 0.07161, 0.6207, 0.07218, 0.6336, 0.03098, 0.6335, 0.04275, 0.6207, 0.04129, 0.6041, 0.02732, 0.5919, 0.07026, 0.59, 0.07082, 0.6028, 0.07082, 0.6028, 0.07026, 0.59, 0.1132, 0.5883, 0.1004, 0.6016, 0.1004, 0.6016, 0.1132, 0.5883, 0.1132, 0.63, 0.1004, 0.6182, 0.1004, 0.6182, 0.1132, 0.63, 0.07218, 0.6336, 0.07161, 0.6207, 0.04275, 0.6207, 0.03098, 0.6335, 0.02732, 0.5919, 0.04129, 0.6041, 0.4253, 0.8995, 0.4077, 0.8995, 0.41, 0.8766, 0.4262, 0.874, 0.4262, 0.9249, 0.41, 0.9226, 0.4077, 0.8995, 0.4253, 0.8995, 0.267, 0.9005, 0.249, 0.9006, 0.2502, 0.8718, 0.2668, 0.871, 0.267, 0.9301, 0.2504, 0.9295, 0.249, 0.9006, 0.267, 0.9005, 0.7308, 0.6331, 0.6839, 0.6331, 0.6838, 0.6043, 0.7307, 0.6043, 0.714, 0.8706, 0.6671, 0.8706, 0.6664, 0.841, 0.7133, 0.841, 0.4368, 0.7104, 0.4368, 0.6634, 0.4522, 0.6556, 0.4522, 0.7026, 0.3667, 0.9244, 0.3667, 0.8774, 0.3831, 0.8748, 0.3831, 0.9218, 0.6932, 0.4509, 0.7401, 0.4509, 0.7394, 0.4763, 0.6925, 0.4763, 0.7133, 0.9001, 0.6664, 0.9001, 0.6671, 0.8706, 0.714, 0.8706, 0.7155, 0.4763, 0.7155, 0.5232, 0.6925, 0.5266, 0.6925, 0.4797, 0.7385, 0.4797, 0.7385, 0.5266, 0.7155, 0.5232, 0.7155, 0.4763, 0.1574, 0.7151, 0.1629, 0.7579, 0.1218, 0.756, 0.1223, 0.7112, 0.1629, 0.7579, 0.1643, 0.7995, 0.1213, 0.7995, 0.1218, 0.756, 0.1223, 0.7112, 0.1218, 0.756, 0.08061, 0.7569, 0.0872, 0.7142, 0.1218, 0.756, 0.1213, 0.7995, 0.07826, 0.7984, 0.08061, 0.7569, 0.2542, 0.814, 0.2901, 0.7999, 0.2849, 0.8338, 0.249, 0.8479, 0.1263, 0.8959, 0.1645, 0.8959, 0.1659, 0.9211, 0.1276, 0.9211, 0.1275, 0.8706, 0.1658, 0.8706, 0.1645, 0.8959, 0.1263, 0.8959, 0.1315, 0.7995, 0.1673, 0.8136, 0.1621, 0.8367, 0.1263, 0.8226, 0.7386, 0.6043, 0.7516, 0.6043, 0.7495, 0.6473, 0.7308, 0.6473, 0.7308, 0.6473, 0.7495, 0.6473, 0.7516, 0.6903, 0.7386, 0.6903, 0.1687, 0.753, 0.1815, 0.7558, 0.1964, 0.8015, 0.1836, 0.7987, 0.2936, 0.8708, 0.3067, 0.8708, 0.3089, 0.9059, 0.2901, 0.9059, 0.1709, 0.7112, 0.1836, 0.7141, 0.1815, 0.7558, 0.1687, 0.753, 0.2901, 0.9059, 0.3089, 0.9059, 0.3067, 0.941, 0.2936, 0.941, 0.7222, 0.2609, 0.7344, 0.2562, 0.7262, 0.3036, 0.714, 0.3083, 0.714, 0.3083, 0.7262, 0.3036, 0.7344, 0.3446, 0.7222, 0.3493, 0.5456, 0.5879, 0.5647, 0.588, 0.5577, 0.6292, 0.5386, 0.6291, 0.2913, 0.6698, 0.3104, 0.6698, 0.335, 0.7112, 0.3159, 0.7112, 0.3704, 0.5012, 0.4152, 0.4993, 0.4135, 0.5458, 0.3783, 0.544, 0.4526, 0.4976, 0.4485, 0.5409, 0.4135, 0.5458, 0.4152, 0.4993, 0.4526, 0.456, 0.4526, 0.4976, 0.4152, 0.4993, 0.4138, 0.4577, 0.3667, 0.4598, 0.4138, 0.4577, 0.4152, 0.4993, 0.3704, 0.5012, 0.2923, 0.7264, 0.2924, 0.7112, 0.3275, 0.7152, 0.3123, 0.7285, 0.3174, 0.783, 0.335, 0.7999, 0.292, 0.7999, 0.2921, 0.783, 0.2724, 0.7283, 0.2573, 0.7149, 0.2924, 0.7112, 0.2923, 0.7264, 0.2921, 0.783, 0.292, 0.7999, 0.249, 0.7995, 0.2668, 0.7828, 0.2668, 0.7828, 0.249, 0.7995, 0.251, 0.7579, 0.2679, 0.7592, 0.3164, 0.7594, 0.3334, 0.7583, 0.335, 0.7999, 0.3174, 0.783, 0.2679, 0.7592, 0.251, 0.7579, 0.2573, 0.7149, 0.2724, 0.7283, 0.3123, 0.7285, 0.3275, 0.7152, 0.3334, 0.7583, 0.3164, 0.7594, 0.03287, 0.8113, 0.05282, 0.8094, 0.0527, 0.8394, 0.02843, 0.8422, 0.02843, 0.8422, 0.0527, 0.8394, 0.0526, 0.866, 0.02732, 0.8658, 0.05282, 0.8094, 0.07275, 0.8115, 0.07694, 0.8424, 0.0527, 0.8394, 0.0527, 0.8394, 0.07694, 0.8424, 0.07788, 0.866, 0.0526, 0.866, 0.249, 0.8479, 0.2849, 0.8338, 0.2901, 0.8569, 0.2542, 0.871, 0.4752, 0.3699, 0.4752, 0.3314, 0.4952, 0.3329, 0.4952, 0.3714, 0.4553, 0.3714, 0.4553, 0.3329, 0.4752, 0.3314, 0.4752, 0.3699, 0.1263, 0.8226, 0.1621, 0.8367, 0.1673, 0.8706, 0.1315, 0.8565, 0.5429, 0.5019, 0.5397, 0.5206, 0.5227, 0.5194, 0.5268, 0.4993, 0.4033, 0.3523, 0.435, 0.3524, 0.435, 0.3686, 0.4033, 0.3685, 0.3694, 0.3522, 0.4011, 0.3522, 0.4028, 0.3696, 0.3711, 0.3679, 0.5603, 0.5221, 0.5397, 0.5206, 0.5429, 0.5019, 0.5603, 0.5048, 0.4028, 0.3348, 0.4345, 0.3349, 0.435, 0.3524, 0.4033, 0.3523, 0.5623, 0.501, 0.594, 0.4993, 0.592, 0.5197, 0.5603, 0.5198])
me_roundcube.materials.append(mat_material_001)
me_roundcube.use_remesh_fix_poles = True
me_roundcube.use_remesh_preserve_attributes = False
me_roundcube.use_mirror_x = True
me_roundcube.use_mirror_vertex_groups = False
me_roundcube.update()

# ---- objects
ob_roundcube = bpy.data.objects.new('Roundcube', me_roundcube)

# ---- transforms, parenting, visibility, modifiers, constraints
ob_roundcube.location = (0.0, 0.0, 0.0)
ob_roundcube.lineart.crease_threshold = 0.0
ob_roundcube.use_mesh_mirror_x = True

# ---- collection membership
col_collection.objects.link(ob_roundcube)

# ---- scene / render settings (as saved in the file)
scene.frame_start = 1; scene.frame_end = 250; scene.frame_set(1)
scene.render.engine = 'CYCLES'
scene.cycles.use_denoising = False
scene.cycles.samples = 4
scene.cycles.sampling_pattern = 'TABULATED_SOBOL'
scene.cycles.use_adaptive_sampling = False
scene.cycles.use_light_tree = False
scene.cycles.bake_type = 'DIFFUSE'
scene.view_settings.view_transform = 'Filmic'
bpy.context.view_layer.update()

# ---- added for rendering (the .blend has no active camera and no usable light): camera, sun
cam_auto = bpy.data.cameras.new('AutoCamera')
cam_auto.lens = 50.0
cam_auto.sensor_width = 36.0
cam_auto.clip_end = 1000.0
ob_auto_camera = bpy.data.objects.new('AutoCamera', cam_auto)
scene.collection.objects.link(ob_auto_camera)
ob_auto_camera.location = (3.169, -3.80281, 2.55962)
ob_auto_camera.rotation_euler = (1.09748, -7.21219e-08, 0.694738)
scene.camera = ob_auto_camera
light_auto_sun = bpy.data.lights.new('AutoSun', 'SUN')
light_auto_sun.energy = 3.0
light_auto_sun.angle = 0.0523599
ob_auto_sun = bpy.data.objects.new('AutoSun', light_auto_sun)
scene.collection.objects.link(ob_auto_sun)
ob_auto_sun.rotation_euler = (0.872665, 0.174533, 0.523599)
bpy.context.view_layer.update()
